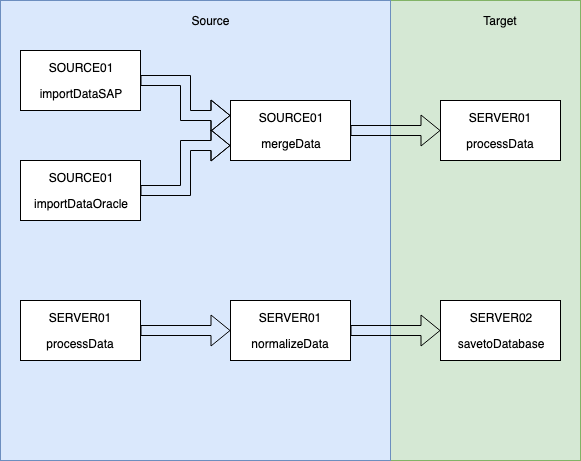

The diagram above was exported from draw.io. Its source (the exported page's mxGraphModel, read from the mxfile embedded in the PNG):
<mxGraphModel dx="918" dy="504" grid="1" gridSize="10" guides="1" tooltips="1" connect="1" arrows="1" fold="1" page="1" pageScale="1" pageWidth="827" pageHeight="1169" math="0" shadow="0">
  <root>
    <mxCell id="0" />
    <mxCell id="1" parent="0" />
    <mxCell id="E2yGFZv4v1TMnWM4KBQG-31" value="" style="rounded=0;whiteSpace=wrap;html=1;fillColor=#d5e8d4;strokeColor=#82b366;" vertex="1" parent="1">
      <mxGeometry x="400" y="20" width="190" height="460" as="geometry" />
    </mxCell>
    <mxCell id="E2yGFZv4v1TMnWM4KBQG-30" value="" style="rounded=0;whiteSpace=wrap;html=1;fillColor=#dae8fc;strokeColor=#6c8ebf;" vertex="1" parent="1">
      <mxGeometry x="10" y="20" width="390" height="460" as="geometry" />
    </mxCell>
    <mxCell id="E2yGFZv4v1TMnWM4KBQG-7" style="edgeStyle=orthogonalEdgeStyle;shape=flexArrow;rounded=0;orthogonalLoop=1;jettySize=auto;html=1;exitX=1;exitY=0.5;exitDx=0;exitDy=0;entryX=0;entryY=0.25;entryDx=0;entryDy=0;" edge="1" parent="1" source="E2yGFZv4v1TMnWM4KBQG-1" target="E2yGFZv4v1TMnWM4KBQG-4">
      <mxGeometry relative="1" as="geometry" />
    </mxCell>
    <mxCell id="E2yGFZv4v1TMnWM4KBQG-1" value="&lt;p&gt;&lt;span&gt;SOURCE01&lt;/span&gt;&lt;/p&gt;&lt;p&gt;importDataSAP&lt;/p&gt;" style="rounded=0;whiteSpace=wrap;html=1;" vertex="1" parent="1">
      <mxGeometry x="30" y="70" width="120" height="60" as="geometry" />
    </mxCell>
    <mxCell id="E2yGFZv4v1TMnWM4KBQG-16" style="edgeStyle=orthogonalEdgeStyle;shape=flexArrow;rounded=0;orthogonalLoop=1;jettySize=auto;html=1;exitX=1;exitY=0.5;exitDx=0;exitDy=0;entryX=0;entryY=0.75;entryDx=0;entryDy=0;" edge="1" parent="1" source="E2yGFZv4v1TMnWM4KBQG-3" target="E2yGFZv4v1TMnWM4KBQG-4">
      <mxGeometry relative="1" as="geometry" />
    </mxCell>
    <mxCell id="E2yGFZv4v1TMnWM4KBQG-3" value="&lt;p&gt;&lt;/p&gt;&lt;p&gt;SOURCE01&lt;/p&gt;&lt;p&gt;importDataOracle&lt;/p&gt;" style="rounded=0;whiteSpace=wrap;html=1;" vertex="1" parent="1">
      <mxGeometry x="30" y="180" width="120" height="60" as="geometry" />
    </mxCell>
    <mxCell id="E2yGFZv4v1TMnWM4KBQG-9" style="edgeStyle=orthogonalEdgeStyle;shape=flexArrow;rounded=0;orthogonalLoop=1;jettySize=auto;html=1;exitX=1;exitY=0.5;exitDx=0;exitDy=0;entryX=0;entryY=0.5;entryDx=0;entryDy=0;" edge="1" parent="1" source="E2yGFZv4v1TMnWM4KBQG-4" target="E2yGFZv4v1TMnWM4KBQG-5">
      <mxGeometry relative="1" as="geometry" />
    </mxCell>
    <mxCell id="E2yGFZv4v1TMnWM4KBQG-4" value="&lt;p&gt;&lt;/p&gt;&lt;p&gt;SOURCE01&lt;/p&gt;&lt;p&gt;mergeData&lt;/p&gt;" style="rounded=0;whiteSpace=wrap;html=1;" vertex="1" parent="1">
      <mxGeometry x="240" y="120" width="120" height="60" as="geometry" />
    </mxCell>
    <mxCell id="E2yGFZv4v1TMnWM4KBQG-5" value="&lt;p&gt;SERVER01&lt;/p&gt;&lt;p&gt;processData&lt;br&gt;&lt;/p&gt;" style="rounded=0;whiteSpace=wrap;html=1;" vertex="1" parent="1">
      <mxGeometry x="450" y="120" width="120" height="60" as="geometry" />
    </mxCell>
    <mxCell id="E2yGFZv4v1TMnWM4KBQG-10" value="Source" style="text;html=1;strokeColor=none;fillColor=none;align=center;verticalAlign=middle;whiteSpace=wrap;rounded=0;" vertex="1" parent="1">
      <mxGeometry x="200" y="30" width="40" height="20" as="geometry" />
    </mxCell>
    <mxCell id="E2yGFZv4v1TMnWM4KBQG-12" value="Target" style="text;html=1;strokeColor=none;fillColor=none;align=center;verticalAlign=middle;whiteSpace=wrap;rounded=0;" vertex="1" parent="1">
      <mxGeometry x="485" y="30" width="50" height="20" as="geometry" />
    </mxCell>
    <mxCell id="E2yGFZv4v1TMnWM4KBQG-24" style="edgeStyle=orthogonalEdgeStyle;shape=flexArrow;rounded=0;orthogonalLoop=1;jettySize=auto;html=1;exitX=1;exitY=0.5;exitDx=0;exitDy=0;entryX=0;entryY=0.5;entryDx=0;entryDy=0;" edge="1" parent="1" source="E2yGFZv4v1TMnWM4KBQG-18" target="E2yGFZv4v1TMnWM4KBQG-22">
      <mxGeometry relative="1" as="geometry" />
    </mxCell>
    <mxCell id="E2yGFZv4v1TMnWM4KBQG-18" value="&lt;p&gt;&lt;span&gt;SERVER01&lt;/span&gt;&lt;/p&gt;&lt;p&gt;&lt;/p&gt;&lt;p&gt;processData&lt;/p&gt;" style="rounded=0;whiteSpace=wrap;html=1;" vertex="1" parent="1">
      <mxGeometry x="30" y="320" width="120" height="60" as="geometry" />
    </mxCell>
    <mxCell id="E2yGFZv4v1TMnWM4KBQG-21" style="edgeStyle=orthogonalEdgeStyle;shape=flexArrow;rounded=0;orthogonalLoop=1;jettySize=auto;html=1;exitX=1;exitY=0.5;exitDx=0;exitDy=0;entryX=0;entryY=0.5;entryDx=0;entryDy=0;" edge="1" parent="1" source="E2yGFZv4v1TMnWM4KBQG-22" target="E2yGFZv4v1TMnWM4KBQG-23">
      <mxGeometry relative="1" as="geometry" />
    </mxCell>
    <mxCell id="E2yGFZv4v1TMnWM4KBQG-22" value="&lt;p&gt;&lt;/p&gt;&lt;p&gt;SERVER01&lt;/p&gt;&lt;p&gt;&lt;/p&gt;&lt;p&gt;&lt;/p&gt;&lt;p&gt;normalizeData&lt;/p&gt;" style="rounded=0;whiteSpace=wrap;html=1;" vertex="1" parent="1">
      <mxGeometry x="240" y="320" width="120" height="60" as="geometry" />
    </mxCell>
    <mxCell id="E2yGFZv4v1TMnWM4KBQG-23" value="&lt;p&gt;SERVER02&lt;/p&gt;&lt;p&gt;savetoDatabase&lt;br&gt;&lt;/p&gt;" style="rounded=0;whiteSpace=wrap;html=1;" vertex="1" parent="1">
      <mxGeometry x="450" y="320" width="120" height="60" as="geometry" />
    </mxCell>
    <mxCell id="E2yGFZv4v1TMnWM4KBQG-25" style="edgeStyle=orthogonalEdgeStyle;shape=flexArrow;rounded=0;orthogonalLoop=1;jettySize=auto;html=1;exitX=1;exitY=0.5;exitDx=0;exitDy=0;entryX=0;entryY=0.5;entryDx=0;entryDy=0;" edge="1" parent="1" target="E2yGFZv4v1TMnWM4KBQG-28">
      <mxGeometry relative="1" as="geometry">
        <mxPoint x="150" y="450" as="sourcePoint" />
      </mxGeometry>
    </mxCell>
  </root>
</mxGraphModel>